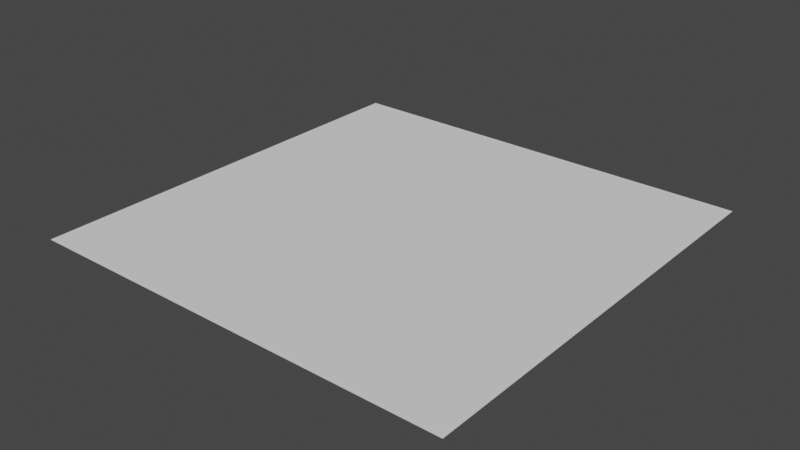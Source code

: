 # Source: game_map.blend  (saved by Blender 2.80.58; exported with 4.5.12 LTS)
import bpy
from mathutils import Matrix  # noqa: F401  (used for matrix-valued properties, if any)

bpy.ops.wm.read_factory_settings(use_empty=True)
scene = bpy.context.scene
scene.name = 'Scene'

# ---- collections
col_global = bpy.data.collections.new('Global'); scene.collection.children.link(col_global)
col_collection_2 = bpy.data.collections.new('Collection 2'); col_global.children.link(col_collection_2)
col_corner = bpy.data.collections.new('Corner')  # instanced only; not linked into the scene
col_shortstraight = bpy.data.collections.new('ShortStraight')  # instanced only; not linked into the scene

# ---- world
world_world = bpy.data.worlds.new('World'); scene.world = world_world
world_world.use_nodes = True; world_world.node_tree.nodes.clear()
_N = world_world.node_tree.nodes; _L = world_world.node_tree.links
n0 = _N.new('ShaderNodeOutputWorld'); n0.name = 'World Output'; n0.location = (300, 300)
n1 = _N.new('ShaderNodeBackground'); n1.name = 'Background'; n1.location = (10, 300)
n1.inputs[0].default_value = (0.05088, 0.05088, 0.05088, 1.0)
_L.new(n1.outputs[0], n0.inputs[0])
n0.is_active_output = True
world_world.color = (0.05088, 0.05088, 0.05088)
world_world.use_sun_shadow = False
world_world.sun_shadow_jitter_overblur = 0.0

# ---- meshes
me_plane = bpy.data.meshes.new('Plane')
me_plane.from_pydata([(-4096.0, -4096.0, 0.0), (4096.0, -4096.0, 0.0), (-4096.0, 4096.0, 0.0), (4096.0, 4096.0, 0.0)], [], [(0, 1, 3, 2)])
_uv = me_plane.uv_layers.new(name='UVMap')
_uv.uv.foreach_set('vector', [0.0, 0.0, 1.0, 0.0, 1.0, 1.0, 0.0, 1.0])
me_plane.use_remesh_preserve_volume = False
me_plane.use_remesh_preserve_attributes = False
me_plane.use_mirror_vertex_groups = False
me_plane.update()
me_cube_001 = bpy.data.meshes.new('Cube.001')
me_cube_001.from_pydata([(-1.0, -1.0, -1.0), (-1.0, -1.0, 1.0), (-1.0, 1.0, -1.0), (-1.0, 1.0, 1.0), (1.0, -1.0, -1.0), (1.0, -1.0, 1.0), (1.0, 1.0, -1.0), (1.0, 1.0, 1.0)], [], [(0, 1, 3, 2), (2, 3, 7, 6), (6, 7, 5, 4), (4, 5, 1, 0), (2, 6, 4, 0), (7, 3, 1, 5)])
_uv = me_cube_001.uv_layers.new(name='UVMap')
_uv.uv.foreach_set('vector', [0.375, 0.0, 0.625, 0.0, 0.625, 0.25, 0.375, 0.25, 0.375, 0.25, 0.625, 0.25, 0.625, 0.5, 0.375, 0.5, 0.375, 0.5, 0.625, 0.5, 0.625, 0.75, 0.375, 0.75, 0.375, 0.75, 0.625, 0.75, 0.625, 1.0, 0.375, 1.0, 0.125, 0.5, 0.375, 0.5, 0.375, 0.75, 0.125, 0.75, 0.625, 0.5, 0.875, 0.5, 0.875, 0.75, 0.625, 0.75])
me_cube_001.use_remesh_preserve_volume = False
me_cube_001.use_remesh_preserve_attributes = False
me_cube_001.use_mirror_vertex_groups = False
me_cube_001.update()
me_cube_003 = bpy.data.meshes.new('Cube.003')
me_cube_003.from_pydata([(-1.0, -1.0, -1.0), (-1.0, -1.0, 1.0), (-1.0, 1.0, -1.0), (-1.0, 1.0, 1.0), (1.0, -1.0, -1.0), (1.0, -1.0, 1.0), (1.0, 1.0, -1.0), (1.0, 1.0, 1.0)], [], [(0, 1, 3, 2), (2, 3, 7, 6), (6, 7, 5, 4), (4, 5, 1, 0), (2, 6, 4, 0), (7, 3, 1, 5)])
_uv = me_cube_003.uv_layers.new(name='UVMap')
_uv.uv.foreach_set('vector', [0.375, 0.0, 0.625, 0.0, 0.625, 0.25, 0.375, 0.25, 0.375, 0.25, 0.625, 0.25, 0.625, 0.5, 0.375, 0.5, 0.375, 0.5, 0.625, 0.5, 0.625, 0.75, 0.375, 0.75, 0.375, 0.75, 0.625, 0.75, 0.625, 1.0, 0.375, 1.0, 0.125, 0.5, 0.375, 0.5, 0.375, 0.75, 0.125, 0.75, 0.625, 0.5, 0.875, 0.5, 0.875, 0.75, 0.625, 0.75])
me_cube_003.use_remesh_preserve_volume = False
me_cube_003.use_remesh_preserve_attributes = False
me_cube_003.use_mirror_vertex_groups = False
me_cube_003.update()
me_cube_004 = bpy.data.meshes.new('Cube.004')
me_cube_004.from_pydata([(-1.0, -1.0, -1.0), (-1.0, -1.0, 1.0), (-1.0, 1.0, -1.0), (-1.0, 1.0, 1.0), (1.0, -1.0, -1.0), (1.0, -1.0, 1.0), (1.0, 1.0, -1.0), (1.0, 1.0, 1.0)], [], [(0, 1, 3, 2), (2, 3, 7, 6), (6, 7, 5, 4), (4, 5, 1, 0), (2, 6, 4, 0), (7, 3, 1, 5)])
_uv = me_cube_004.uv_layers.new(name='UVMap')
_uv.uv.foreach_set('vector', [0.375, 0.0, 0.625, 0.0, 0.625, 0.25, 0.375, 0.25, 0.375, 0.25, 0.625, 0.25, 0.625, 0.5, 0.375, 0.5, 0.375, 0.5, 0.625, 0.5, 0.625, 0.75, 0.375, 0.75, 0.375, 0.75, 0.625, 0.75, 0.625, 1.0, 0.375, 1.0, 0.125, 0.5, 0.375, 0.5, 0.375, 0.75, 0.125, 0.75, 0.625, 0.5, 0.875, 0.5, 0.875, 0.75, 0.625, 0.75])
me_cube_004.use_remesh_preserve_volume = False
me_cube_004.use_remesh_preserve_attributes = False
me_cube_004.use_mirror_vertex_groups = False
me_cube_004.update()
me_cube_006 = bpy.data.meshes.new('Cube.006')
me_cube_006.from_pydata([(-1.0, -1.0, -1.0), (-1.0, -1.0, 1.0), (-1.0, 1.0, -1.0), (-1.0, 1.0, 1.0), (1.0, -1.0, -1.0), (1.0, -1.0, 1.0), (1.0, 1.0, -1.0), (1.0, 1.0, 1.0)], [], [(0, 1, 3, 2), (2, 3, 7, 6), (6, 7, 5, 4), (4, 5, 1, 0), (2, 6, 4, 0), (7, 3, 1, 5)])
_uv = me_cube_006.uv_layers.new(name='UVMap')
_uv.uv.foreach_set('vector', [0.375, 0.0, 0.625, 0.0, 0.625, 0.25, 0.375, 0.25, 0.375, 0.25, 0.625, 0.25, 0.625, 0.5, 0.375, 0.5, 0.375, 0.5, 0.625, 0.5, 0.625, 0.75, 0.375, 0.75, 0.375, 0.75, 0.625, 0.75, 0.625, 1.0, 0.375, 1.0, 0.125, 0.5, 0.375, 0.5, 0.375, 0.75, 0.125, 0.75, 0.625, 0.5, 0.875, 0.5, 0.875, 0.75, 0.625, 0.75])
me_cube_006.use_remesh_preserve_volume = False
me_cube_006.use_remesh_preserve_attributes = False
me_cube_006.use_mirror_vertex_groups = False
me_cube_006.update()

# ---- objects
ob_corner = bpy.data.objects.new('Corner', None)
ob_shortstraight = bpy.data.objects.new('ShortStraight', None)
ob_shortstraight_001 = bpy.data.objects.new('ShortStraight.001', None)
ob_ground = bpy.data.objects.new('Ground', me_plane)
ob_wall1 = bpy.data.objects.new('Wall1', me_cube_001)
ob_wall2 = bpy.data.objects.new('Wall2', me_cube_003)
ob_wall3 = bpy.data.objects.new('Wall3', me_cube_004)
ob_wall4 = bpy.data.objects.new('Wall4', me_cube_006)

# ---- transforms, parenting, visibility, modifiers, constraints
ob_corner.location = (54.0, 54.0, 0.0)
ob_corner.instance_type = 'COLLECTION'
ob_corner.lineart.crease_threshold = 0.0
ob_shortstraight.location = (54.0, 76.0, 0.0)
ob_shortstraight.instance_type = 'COLLECTION'
ob_shortstraight.lineart.crease_threshold = 0.0
ob_shortstraight_001.location = (76.0, 74.0, 0.0)
ob_shortstraight_001.rotation_euler = (0.0, -0.0, -1.571)
ob_shortstraight_001.instance_type = 'COLLECTION'
ob_shortstraight_001.lineart.crease_threshold = 0.0
ob_ground.location = (4096.0, 4096.0, 0.0)
ob_ground.lineart.crease_threshold = 0.0
ob_wall1.location = (53.0, 4096.0, 1.0)
ob_wall1.scale = (1.0, 4096.0, 1.0)
ob_wall1.lineart.crease_threshold = 0.0
ob_wall2.location = (4096.0, 53.0, 1.0)
ob_wall2.scale = (4096.0, 1.0, 1.0)
ob_wall2.lineart.crease_threshold = 0.0
ob_wall3.location = (4096.0, 8137.0, 1.0)
ob_wall3.scale = (4096.0, 1.0, 1.0)
ob_wall3.lineart.crease_threshold = 0.0
ob_wall4.location = (8137.0, 4096.0, 1.0)
ob_wall4.scale = (1.0, 4096.0, 1.0)
ob_wall4.lineart.crease_threshold = 0.0
ob_corner.instance_collection = col_corner
ob_shortstraight.instance_collection = col_shortstraight
ob_shortstraight_001.instance_collection = col_shortstraight

# ---- collection membership
scene.collection.objects.link(ob_corner)
scene.collection.objects.link(ob_shortstraight)
scene.collection.objects.link(ob_shortstraight_001)
col_global.objects.link(ob_ground)
col_global.objects.link(ob_wall1)
col_global.objects.link(ob_wall2)
col_global.objects.link(ob_wall3)
col_global.objects.link(ob_wall4)

# ---- scene / render settings (as saved in the file)
scene.frame_start = 1; scene.frame_end = 250; scene.frame_set(1)
scene.render.engine = 'BLENDER_EEVEE_NEXT'
scene.cycles.use_denoising = False
scene.cycles.samples = 128
scene.cycles.sampling_pattern = 'TABULATED_SOBOL'
scene.cycles.use_adaptive_sampling = False
scene.cycles.use_light_tree = False
scene.view_settings.view_transform = 'Filmic'
bpy.context.view_layer.update()

# ---- added for rendering (the .blend has no active camera and no usable light): camera, sun
cam_auto = bpy.data.cameras.new('AutoCamera')
cam_auto.lens = 50.0
cam_auto.sensor_width = 36.0
cam_auto.clip_end = 188117.0
ob_auto_camera = bpy.data.objects.new('AutoCamera', cam_auto)
scene.collection.objects.link(ob_auto_camera)
ob_auto_camera.location = (14814.9, -8766.74, 8576.16)
ob_auto_camera.rotation_euler = (1.09748, -7.21219e-08, 0.694738)
scene.camera = ob_auto_camera
light_auto_sun = bpy.data.lights.new('AutoSun', 'SUN')
light_auto_sun.energy = 3.0
light_auto_sun.angle = 0.0523599
ob_auto_sun = bpy.data.objects.new('AutoSun', light_auto_sun)
scene.collection.objects.link(ob_auto_sun)
ob_auto_sun.rotation_euler = (0.872665, 0.174533, 0.523599)
bpy.context.view_layer.update()
